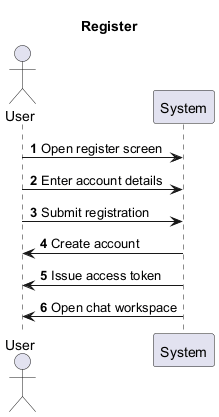

The diagram above was rendered by PlantUML. Its source (embedded in the PNG):
@startuml
title Register
autonumber
actor User
participant System

User -> System : Open register screen
User -> System : Enter account details
User -> System : Submit registration
System -> User : Create account
System -> User : Issue access token
System -> User : Open chat workspace
@enduml